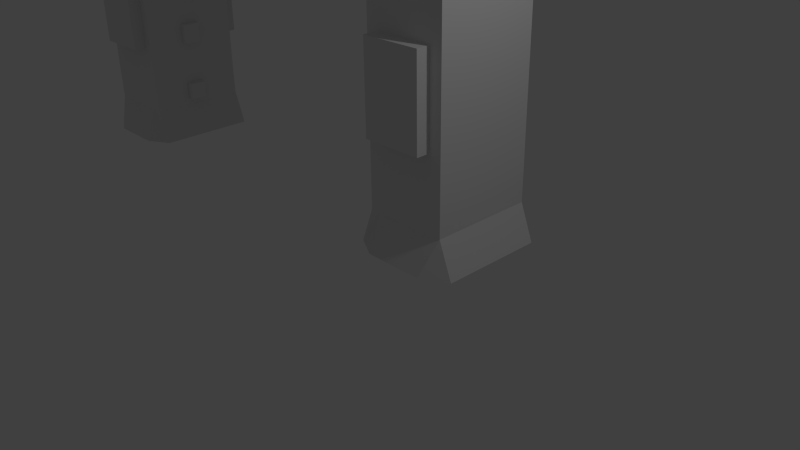 # Source: LaserOrTeslaGate.blend  (saved by Blender 2.69.0; exported with 4.5.12 LTS)
import bpy
from mathutils import Matrix  # noqa: F401  (used for matrix-valued properties, if any)

bpy.ops.wm.read_factory_settings(use_empty=True)
scene = bpy.context.scene
scene.name = 'Scene'

# ---- collections
col_collection_1 = bpy.data.collections.new('Collection 1'); scene.collection.children.link(col_collection_1)

# ---- materials (node trees are filled in below, after node groups)
mat_material = bpy.data.materials.new('Material')
mat_material.alpha_threshold = 0.0
mat_material.use_transparent_shadow = False
mat_material.roughness = 0.5
mat_material.line_color = (0.0, 0.0, 0.0, 1.0)
mat_material_001 = bpy.data.materials.new('Material.001')
mat_material_001.alpha_threshold = 0.0
mat_material_001.use_transparent_shadow = False
mat_material_001.roughness = 0.5
mat_material_001.line_color = (0.0, 0.0, 0.0, 1.0)

# ---- material node trees

# ---- world
world_world = bpy.data.worlds.new('World'); scene.world = world_world
world_world.color = (0.05088, 0.05088, 0.05088)
world_world.use_sun_shadow = False
world_world.sun_shadow_jitter_overblur = 0.0
world_world.cycles.sampling_method = 'MANUAL'
world_world.cycles.sample_map_resolution = 256

# ---- cameras
cam_camera = bpy.data.cameras.new('Camera')
cam_camera.clip_end = 100.0
cam_camera.lens = 35.0
cam_camera.sensor_width = 32.0
cam_camera.sensor_height = 18.0
cam_camera.ortho_scale = 7.314
cam_camera.dof.focus_distance = 0.0
cam_camera.dof.aperture_fstop = 128.0

# ---- lights
light_lamp = bpy.data.lights.new('Lamp', 'POINT')
light_lamp.transmission_factor = 0.0
light_lamp.cutoff_distance = 30.0
light_lamp.energy = 100.0
light_lamp.shadow_buffer_clip_start = 1.001
light_lamp.shadow_soft_size = 0.1
light_lamp.shadow_maximum_resolution = 0.006
light_lamp.use_absolute_resolution = True
light_lamp.cycles.use_multiple_importance_sampling = False

# ---- meshes
me_cube = bpy.data.meshes.new('Cube')
me_cube.from_pydata([(-10.09, -0.8487, -1.0), (-10.09, -6.546, -1.0), (-14.62, -6.546, -1.0), (-14.62, -0.8487, -1.0), (-9.352, -0.8487, 1.0), (-9.352, -6.546, 1.0), (-15.36, -6.546, 1.0), (-15.36, -0.8487, 1.0), (-10.09, -0.8487, -1.338), (-10.09, -6.546, -1.338), (-14.62, -6.546, -1.338), (-14.62, -0.8487, -1.338), (-10.09, -0.8487, -0.6302), (-10.09, -0.8487, -0.4748), (-10.09, -0.8487, -0.4185), (-10.09, -0.8487, -0.2619), (-10.09, -0.8487, -0.1197), (-10.09, -6.546, -0.6302), (-10.09, -6.546, -0.4748), (-10.09, -6.546, -0.4185), (-10.09, -6.546, -0.2619), (-10.09, -6.546, -0.1197), (-14.62, -6.546, -0.6302), (-14.62, -6.546, -0.4748), (-14.62, -6.546, -0.4185), (-14.62, -6.546, -0.2619), (-14.62, -6.546, -0.1197), (-14.62, -0.8487, -0.6302), (-14.62, -0.8487, -0.4748), (-14.62, -0.8487, -0.4185), (-14.62, -0.8487, -0.2619), (-14.62, -0.8487, -0.1197), (-14.62, -4.197, -1.0), (-9.352, -4.197, 1.0), (-15.36, -4.197, 1.0), (-10.09, -4.197, -0.6302), (-10.09, -4.197, -0.4185), (-10.09, -4.197, -0.1197), (-14.62, -4.197, -0.6302), (-14.62, -4.197, -0.4748), (-14.62, -4.197, -0.4185), (-14.62, -4.197, -0.2619), (-14.62, -4.197, -0.1197), (-14.62, -3.072, -1.0), (-15.36, -3.072, 1.0), (-14.62, -3.072, -0.6302), (-14.62, -3.072, -0.4748), (-14.62, -3.072, -0.4185), (-14.62, -3.072, -0.2619), (-14.62, -3.072, -0.1197), (-9.352, -3.072, 1.0), (-10.09, -3.072, -0.1197), (-10.09, -0.8487, -0.06463), (-10.09, -0.8487, 0.05701), (-10.09, -0.8487, 0.107), (-10.09, -0.8487, 0.2373), (-10.09, -0.8487, 0.2935), (-10.09, -0.8487, 0.41), (-10.09, -6.546, -0.06463), (-10.09, -6.546, 0.05701), (-10.09, -6.546, 0.107), (-10.09, -6.546, 0.2373), (-10.09, -6.546, 0.2935), (-10.09, -6.546, 0.41), (-14.62, -6.546, -0.06463), (-14.62, -6.546, 0.05701), (-14.62, -6.546, 0.107), (-14.62, -6.546, 0.2373), (-14.62, -6.546, 0.2935), (-14.62, -6.546, 0.41), (-14.62, -0.8487, -0.06463), (-14.62, -0.8487, 0.05701), (-14.62, -0.8487, 0.107), (-14.62, -0.8487, 0.2373), (-14.62, -0.8487, 0.2935), (-14.62, -0.8487, 0.41), (-10.09, -4.197, 0.41), (-10.09, -4.197, 0.2935), (-10.09, -4.197, 0.2373), (-10.09, -4.197, 0.05701), (-10.09, -4.197, -0.06463), (-14.62, -4.197, 0.41), (-14.62, -4.197, 0.2935), (-14.62, -4.197, 0.2373), (-14.62, -4.197, 0.107), (-14.62, -4.197, 0.05701), (-14.62, -4.197, -0.06463), (-14.62, -3.072, 0.41), (-14.62, -3.072, 0.2935), (-14.62, -3.072, 0.2373), (-14.62, -3.072, 0.107), (-14.62, -3.072, 0.05701), (-14.62, -3.072, -0.06463), (-10.09, -3.072, 0.05701), (-10.09, -3.072, -0.06463), (-10.09, -3.072, -0.3049), (-10.09, -3.072, 0.107), (-10.09, -3.072, 0.2373), (-10.09, -3.072, 0.2935), (-10.09, -3.072, 0.41), (-10.09, -4.197, 0.107), (-10.09, -3.072, -0.2619), (-10.09, -0.8487, -0.3049), (-10.09, -6.546, -0.3049), (-14.62, -6.546, -0.3049), (-14.62, -0.8487, -0.3049), (-10.09, -4.197, -0.3049), (-14.62, -4.197, -0.3049), (-14.62, -3.072, -0.3049), (-10.09, -3.072, -0.4185), (-10.09, -3.072, -0.4748), (-10.09, -3.072, -0.6302), (-10.09, -4.197, -0.2619), (-10.09, -4.197, -0.4748), (0.0, -2.697, -0.7478), (0.0, -2.697, -1.599), (0.0, -4.697, -1.599), (0.0, -4.697, -0.7478), (-10.09, -0.8487, 0.4568), (-10.09, -6.546, 0.4568), (-14.62, -6.546, 0.4568), (-14.62, -0.8487, 0.4568), (-10.09, -4.197, 0.4568), (-14.62, -4.197, 0.4568), (-14.62, -3.072, 0.4568), (-10.09, -3.072, 0.4568), (-10.1, -0.8428, 0.6342), (-10.1, -0.8428, 0.6723), (-10.09, -0.8487, 0.77), (-10.09, -0.8487, 0.8047), (-10.1, -6.54, 0.6342), (-10.1, -6.54, 0.6723), (-10.09, -6.546, 0.77), (-10.09, -6.546, 0.8047), (-14.63, -6.54, 0.6342), (-14.63, -6.54, 0.6723), (-14.62, -6.546, 0.77), (-14.62, -6.546, 0.8047), (-14.63, -0.8428, 0.6342), (-14.63, -0.8428, 0.6723), (-14.62, -0.8487, 0.77), (-14.62, -0.8487, 0.8047), (-10.1, -4.192, 0.6342), (-10.1, -4.192, 0.6723), (-10.09, -4.197, 0.77), (-10.09, -4.197, 0.8047), (-14.63, -4.192, 0.6342), (-14.63, -4.192, 0.6723), (-14.62, -4.197, 0.77), (-14.62, -4.197, 0.8047), (-14.63, -3.067, 0.6342), (-14.63, -3.067, 0.6723), (-14.62, -3.072, 0.77), (-14.62, -3.072, 0.8047), (-10.1, -3.067, 0.6342), (-10.1, -3.067, 0.6723), (-10.09, -3.072, 0.77), (-10.09, -3.072, 0.8047), (-14.62, -0.8487, -1.535), (-14.62, -6.546, -1.535), (-10.09, -6.546, -1.535), (-10.09, -0.8487, -1.535), (-9.715, -3.996, -0.4186), (-9.916, -4.197, -0.4185), (-9.742, -4.097, -0.4186), (-9.815, -4.17, -0.4186), (-9.916, -4.197, 0.4099), (-9.715, -3.996, 0.4099), (-9.815, -4.17, 0.4099), (-9.742, -4.097, 0.4099), (-9.715, -3.996, 0.2935), (-9.916, -4.197, 0.2935), (-9.742, -4.097, 0.2935), (-9.815, -4.17, 0.2935), (-9.916, -4.197, 0.05698), (-9.715, -3.996, 0.05696), (-9.815, -4.17, 0.05697), (-9.742, -4.097, 0.05696), (-9.715, -3.996, -0.06468), (-9.916, -4.197, -0.06466), (-9.742, -4.097, -0.06468), (-9.815, -4.17, -0.06467), (-9.715, -3.274, 0.05696), (-9.916, -3.072, 0.05698), (-9.742, -3.173, 0.05696), (-9.815, -3.099, 0.05697), (-9.916, -3.072, -0.06466), (-9.715, -3.274, -0.06468), (-9.815, -3.099, -0.06467), (-9.742, -3.173, -0.06468), (-9.715, -3.274, -0.305), (-9.916, -3.072, -0.305), (-9.742, -3.173, -0.305), (-9.815, -3.099, -0.305), (-9.916, -3.072, 0.2935), (-9.715, -3.274, 0.2935), (-9.815, -3.099, 0.2935), (-9.742, -3.173, 0.2935), (-9.715, -3.274, 0.4099), (-9.916, -3.072, 0.4099), (-9.742, -3.173, 0.4099), (-9.815, -3.099, 0.4099), (-9.916, -4.197, -0.305), (-9.715, -3.996, -0.305), (-9.815, -4.17, -0.305), (-9.742, -4.097, -0.305), (-9.916, -3.072, -0.4185), (-9.715, -3.274, -0.4186), (-9.815, -3.099, -0.4186), (-9.742, -3.173, -0.4186), (-9.72, -3.99, 0.6722), (-9.922, -4.192, 0.6723), (-9.747, -4.091, 0.6723), (-9.821, -4.164, 0.6723), (-9.916, -4.197, 0.77), (-9.715, -3.996, 0.77), (-9.816, -4.17, 0.77), (-9.742, -4.096, 0.77), (-9.922, -3.067, 0.6723), (-9.72, -3.268, 0.6722), (-9.821, -3.094, 0.6723), (-9.747, -3.167, 0.6723), (-9.715, -3.274, 0.77), (-9.916, -3.072, 0.77), (-9.742, -3.173, 0.77), (-9.816, -3.099, 0.77), (-13.94, -0.8487, -1.0), (-13.94, -6.546, -1.0), (-13.94, -0.1092, 1.0), (-13.94, -7.285, 1.0), (-13.94, -0.8487, -1.338), (-13.94, -6.546, -1.338), (-13.94, -6.546, -0.6302), (-13.94, -6.546, -0.4748), (-13.94, -6.546, -0.4185), (-13.94, -6.546, -0.2619), (-13.94, -6.546, -0.1197), (-13.94, -0.8487, -0.1197), (-13.94, -0.8487, -0.2619), (-13.94, -0.8487, -0.4185), (-13.94, -0.8487, -0.4748), (-13.94, -0.8487, -0.6302), (-13.94, -4.197, 1.0), (-13.94, -3.072, 1.0), (-13.94, -6.546, -0.06463), (-13.94, -6.546, 0.05701), (-13.94, -6.546, 0.107), (-13.94, -6.546, 0.2373), (-13.94, -6.546, 0.2935), (-13.94, -6.546, 0.41), (-13.94, -0.8487, 0.41), (-13.94, -0.8487, 0.2935), (-13.94, -0.8487, 0.2373), (-13.94, -0.8487, 0.107), (-13.94, -0.8487, 0.05701), (-13.94, -0.8487, -0.06463), (-13.94, -6.546, -0.3049), (-13.94, -0.8487, -0.3049), (-13.94, -6.546, 0.4568), (-13.94, -0.8487, 0.4568), (-13.95, -6.54, 0.6342), (-13.95, -6.54, 0.6723), (-13.94, -6.546, 0.77), (-13.94, -6.546, 0.8047), (-13.94, -0.8487, 0.8047), (-13.94, -0.8487, 0.77), (-13.95, -0.8428, 0.6723), (-13.95, -0.8428, 0.6342), (-13.94, -6.546, -1.535), (-13.94, -0.8487, -1.535), (-10.67, -4.197, 1.0), (-10.67, -3.072, 1.0), (-10.67, -0.8487, -1.0), (-10.67, -6.546, -1.0), (-10.67, -0.1092, 1.0), (-10.67, -7.285, 1.0), (-10.67, -0.8487, -1.338), (-10.67, -6.546, -1.338), (-10.67, -6.546, -0.6302), (-10.67, -6.546, -0.4748), (-10.67, -6.546, -0.4185), (-10.67, -6.546, -0.2619), (-10.67, -6.546, -0.1197), (-10.67, -0.8487, -0.1197), (-10.67, -0.8487, -0.2619), (-10.67, -0.8487, -0.4185), (-10.67, -0.8487, -0.4748), (-10.67, -0.8487, -0.6302), (-10.67, -6.546, -0.06463), (-10.67, -6.546, 0.05701), (-10.67, -6.546, 0.107), (-10.67, -6.546, 0.2373), (-10.67, -6.546, 0.2935), (-10.67, -6.546, 0.41), (-10.67, -0.8487, 0.41), (-10.67, -0.8487, 0.2935), (-10.67, -0.8487, 0.2373), (-10.67, -0.8487, 0.107), (-10.67, -0.8487, 0.05701), (-10.67, -0.8487, -0.06463), (-10.67, -6.546, -0.3049), (-10.67, -0.8487, -0.3049), (-10.67, -6.546, 0.4568), (-10.67, -0.8487, 0.4568), (-10.67, -6.54, 0.6342), (-10.67, -6.54, 0.6723), (-10.67, -6.546, 0.77), (-10.67, -6.546, 0.8047), (-10.67, -0.8487, 0.8047), (-10.67, -0.8487, 0.77), (-10.67, -0.8428, 0.6723), (-10.67, -0.8428, 0.6342), (-10.67, -6.546, -1.535), (-10.67, -0.8487, -1.535), (-13.94, -0.1092, 0.41), (-13.94, -0.1092, 0.2935), (-13.94, -0.1092, 0.2373), (-13.94, -0.1092, 0.107), (-13.94, -0.1092, 0.05701), (-13.94, -0.1092, -0.06463), (-10.67, -0.1092, 0.41), (-10.67, -0.1092, 0.2935), (-10.67, -0.1092, 0.2373), (-10.67, -0.1092, 0.107), (-10.67, -0.1092, 0.05701), (-10.67, -0.1092, -0.06463), (-13.94, -7.285, -0.06463), (-13.94, -7.285, 0.05701), (-13.94, -7.285, 0.107), (-13.94, -7.285, 0.2373), (-13.94, -7.285, 0.2935), (-13.94, -7.285, 0.41), (-10.67, -7.285, -0.06463), (-10.67, -7.285, 0.05701), (-10.67, -7.285, 0.107), (-10.67, -7.285, 0.2373), (-10.67, -7.285, 0.2935), (-10.67, -7.285, 0.41), (-13.94, -0.8487, -1.0), (-13.94, -6.546, -1.0), (-13.94, -0.8487, -1.338), (-13.94, -6.546, -1.338), (-10.67, -0.8487, -1.0), (-10.67, -6.546, -1.0), (-10.67, -0.8487, -1.338), (-10.67, -6.546, -1.338), (-13.94, -0.4789, -1.0), (-13.94, -0.4789, -1.338), (-10.67, -0.4789, -1.0), (-10.67, -0.4789, -1.338), (-13.94, -6.916, -1.0), (-13.94, -6.916, -1.338), (-10.67, -6.916, -1.0), (-10.67, -6.916, -1.338)], [], [(227, 2, 10, 231), (10, 2, 3, 11), (242, 34, 6, 229), (145, 33, 5, 133), (263, 229, 6, 137), (153, 44, 7, 141), (241, 226, 3, 27), (272, 0, 8, 276), (0, 1, 9, 8), (115, 8, 0, 114), (117, 1, 0, 114), (116, 9, 1, 117), (227, 232, 22, 2), (232, 233, 23, 22), (233, 234, 24, 23), (256, 235, 25, 104), (235, 236, 26, 25), (43, 45, 27, 3), (45, 46, 28, 27), (46, 47, 29, 28), (108, 48, 30, 105), (48, 49, 31, 30), (255, 237, 31, 70), (237, 238, 30, 31), (257, 239, 29, 105), (239, 240, 28, 29), (240, 241, 27, 28), (11, 158, 159, 10), (243, 44, 34, 242), (137, 6, 34, 149), (2, 22, 38, 32), (22, 23, 39, 38), (23, 24, 40, 39), (104, 25, 41, 107), (25, 26, 42, 41), (312, 313, 161, 160), (149, 34, 44, 153), (32, 38, 45, 43), (38, 39, 46, 45), (39, 40, 47, 46), (107, 41, 48, 108), (41, 42, 49, 48), (228, 7, 44, 243), (37, 80, 58, 21), (80, 79, 59, 58), (78, 77, 62, 61), (77, 76, 63, 62), (236, 244, 64, 26), (244, 245, 65, 64), (245, 246, 66, 65), (246, 247, 67, 66), (247, 248, 68, 67), (248, 249, 69, 68), (49, 92, 70, 31), (92, 91, 71, 70), (91, 90, 72, 71), (90, 89, 73, 72), (89, 88, 74, 73), (88, 87, 75, 74), (259, 250, 75, 121), (250, 251, 74, 75), (251, 252, 73, 74), (252, 253, 72, 73), (253, 254, 71, 72), (254, 255, 70, 71), (51, 94, 80, 37), (106, 112, 20, 103), (26, 64, 86, 42), (64, 65, 85, 86), (65, 66, 84, 85), (66, 67, 83, 84), (67, 68, 82, 83), (68, 69, 81, 82), (42, 86, 92, 49), (86, 85, 91, 92), (85, 84, 90, 91), (84, 83, 89, 90), (83, 82, 88, 89), (82, 81, 87, 88), (16, 52, 94, 51), (52, 53, 93, 94), (101, 51, 37, 112), (113, 36, 19, 18), (36, 106, 103, 19), (234, 256, 104, 24), (47, 108, 105, 29), (238, 257, 105, 30), (24, 104, 107, 40), (40, 107, 108, 47), (9, 116, 115, 8), (35, 113, 18, 17), (0, 12, 111, 35, 17, 1), (112, 37, 21, 20), (157, 50, 33, 145), (110, 109, 36, 113), (95, 101, 112, 106), (129, 4, 50, 157), (12, 13, 110, 111), (13, 14, 109, 110), (102, 15, 101, 95), (15, 16, 51, 101), (79, 100, 60, 59), (100, 78, 61, 60), (93, 96, 100, 79), (97, 98, 77, 78), (53, 54, 96, 93), (54, 55, 97, 96), (55, 56, 98, 97), (56, 57, 99, 98), (76, 77, 171, 166), (14, 102, 95, 109), (80, 94, 186, 188, 189, 187, 178, 180, 181, 179), (155, 156, 223, 218), (96, 97, 78, 100), (111, 110, 113, 35), (76, 122, 119, 63), (249, 258, 120, 69), (87, 124, 121, 75), (69, 120, 123, 81), (81, 123, 124, 87), (267, 259, 121, 138), (99, 125, 122, 76), (57, 118, 125, 99), (122, 142, 130, 119), (142, 143, 131, 130), (143, 144, 132, 131), (144, 145, 133, 132), (258, 260, 134, 120), (260, 261, 135, 134), (261, 262, 136, 135), (262, 263, 137, 136), (124, 150, 138, 121), (150, 151, 139, 138), (151, 152, 140, 139), (152, 153, 141, 140), (120, 134, 146, 123), (134, 135, 147, 146), (135, 136, 148, 147), (136, 137, 149, 148), (123, 146, 150, 124), (146, 147, 151, 150), (147, 148, 152, 151), (148, 149, 153, 152), (125, 154, 142, 122), (154, 155, 143, 142), (109, 95, 191, 206), (156, 157, 145, 144), (118, 126, 154, 125), (126, 127, 155, 154), (127, 128, 156, 155), (128, 129, 157, 156), (228, 264, 141, 7), (264, 265, 140, 141), (265, 266, 139, 140), (266, 267, 138, 139), (93, 79, 174, 176, 177, 175, 182, 184, 185, 183), (36, 109, 206, 208, 209, 207, 162, 164, 165, 163), (99, 76, 166, 168, 169, 167, 198, 200, 201, 199), (143, 155, 218, 220, 221, 219, 210, 212, 213, 211), (77, 98, 194, 196, 197, 195, 170, 172, 173, 171), (79, 80, 179, 174), (144, 143, 211, 214), (98, 99, 199, 194), (207, 190, 203, 162), (195, 198, 167, 170), (156, 144, 214, 216, 217, 215, 222, 224, 225, 223), (187, 182, 175, 178), (219, 222, 215, 210), (95, 106, 202, 204, 205, 203, 190, 192, 193, 191), (94, 93, 183, 186), (202, 163, 165, 204), (204, 165, 164, 205), (205, 164, 162, 203), (170, 167, 169, 172), (172, 169, 168, 173), (173, 168, 166, 171), (178, 175, 177, 180), (180, 177, 176, 181), (181, 176, 174, 179), (186, 183, 185, 188), (188, 185, 184, 189), (189, 184, 182, 187), (194, 199, 201, 196), (196, 201, 200, 197), (197, 200, 198, 195), (190, 207, 209, 192), (192, 209, 208, 193), (193, 208, 206, 191), (214, 211, 213, 216), (216, 213, 212, 217), (217, 212, 210, 215), (222, 219, 221, 224), (224, 221, 220, 225), (225, 220, 218, 223), (106, 36, 163, 202), (231, 10, 159, 268), (276, 8, 161, 313), (8, 9, 160, 161), (272, 276, 344, 342), (270, 242, 229, 275), (307, 275, 229, 263), (287, 272, 226, 241), (3, 226, 230, 11), (273, 278, 232, 227), (278, 279, 233, 232), (279, 280, 234, 233), (300, 281, 235, 256), (281, 282, 236, 235), (299, 283, 237, 255), (283, 284, 238, 237), (301, 285, 239, 257), (285, 286, 240, 239), (286, 287, 241, 240), (271, 243, 242, 270), (159, 158, 269, 268), (274, 228, 243, 271), (282, 288, 244, 236), (288, 289, 333, 332), (289, 290, 334, 333), (290, 291, 335, 334), (291, 292, 336, 335), (292, 293, 337, 336), (303, 294, 250, 259), (294, 295, 321, 320), (295, 296, 322, 321), (296, 297, 323, 322), (297, 298, 324, 323), (298, 299, 325, 324), (280, 300, 256, 234), (284, 301, 257, 238), (293, 302, 258, 249), (311, 303, 259, 267), (302, 304, 260, 258), (304, 305, 261, 260), (305, 306, 262, 261), (306, 307, 263, 262), (274, 308, 264, 228), (308, 309, 265, 264), (309, 310, 266, 265), (310, 311, 267, 266), (277, 231, 268, 312), (11, 230, 269, 158), (277, 273, 343, 345), (268, 269, 313, 312), (230, 276, 313, 269), (1, 273, 277, 9), (33, 270, 275, 5), (133, 5, 275, 307), (12, 0, 272, 287), (1, 17, 278, 273), (17, 18, 279, 278), (18, 19, 280, 279), (103, 20, 281, 300), (20, 21, 282, 281), (52, 16, 283, 299), (16, 15, 284, 283), (102, 14, 285, 301), (14, 13, 286, 285), (13, 12, 287, 286), (50, 271, 270, 33), (4, 274, 271, 50), (21, 58, 288, 282), (58, 59, 289, 288), (59, 60, 290, 289), (60, 61, 291, 290), (61, 62, 292, 291), (62, 63, 293, 292), (118, 57, 294, 303), (57, 56, 295, 294), (56, 55, 296, 295), (55, 54, 297, 296), (54, 53, 298, 297), (53, 52, 299, 298), (19, 103, 300, 280), (15, 102, 301, 284), (63, 119, 302, 293), (126, 118, 303, 311), (119, 130, 304, 302), (130, 131, 305, 304), (131, 132, 306, 305), (132, 133, 307, 306), (4, 129, 308, 274), (129, 128, 309, 308), (128, 127, 310, 309), (127, 126, 311, 310), (9, 277, 312, 160), (320, 321, 315, 314), (321, 322, 316, 315), (322, 323, 317, 316), (323, 324, 318, 317), (324, 325, 319, 318), (299, 255, 319, 325), (250, 294, 320, 314), (255, 254, 318, 319), (254, 253, 317, 318), (253, 252, 316, 317), (252, 251, 315, 316), (251, 250, 314, 315), (332, 333, 327, 326), (333, 334, 328, 327), (334, 335, 329, 328), (335, 336, 330, 329), (336, 337, 331, 330), (293, 249, 331, 337), (244, 288, 332, 326), (249, 248, 330, 331), (248, 247, 329, 330), (247, 246, 328, 329), (246, 245, 327, 328), (245, 244, 326, 327), (345, 343, 352, 353), (342, 344, 349, 348), (231, 277, 345, 341), (276, 230, 340, 344), (273, 227, 339, 343), (226, 272, 342, 338), (230, 226, 338, 340), (227, 231, 341, 339), (346, 348, 349, 347), (344, 340, 347, 349), (338, 342, 348, 346), (340, 338, 346, 347), (352, 350, 351, 353), (341, 345, 353, 351), (343, 339, 350, 352), (339, 341, 351, 350)])
me_cube.polygons.foreach_set('material_index', [1, 0, 1, 1, 1, 1, 1, 1, 1, 0, 0, 0, 1, 1, 1, 1, 1, 1, 1, 1, 1, 1, 1, 1, 1, 1, 1, 0, 1, 1, 1, 1, 1, 1, 1, 0, 1, 1, 1, 1, 1, 1, 1, 1, 1, 1, 1, 1, 1, 1, 1, 1, 1, 1, 1, 1, 1, 1, 1, 1, 1, 1, 1, 1, 1, 1, 1, 1, 1, 1, 1, 1, 1, 1, 1, 1, 1, 1, 1, 1, 1, 1, 1, 1, 1, 1, 1, 1, 1, 0, 1, 1, 1, 1, 1, 1, 1, 1, 1, 1, 1, 1, 1, 1, 1, 1, 1, 1, 1, 1, 1, 1, 1, 1, 1, 1, 1, 1, 1, 1, 1, 1, 1, 1, 1, 1, 1, 1, 1, 1, 1, 1, 1, 1, 1, 1, 1, 1, 1, 1, 1, 1, 1, 1, 1, 1, 1, 1, 1, 1, 1, 1, 1, 1, 1, 1, 1, 1, 1, 1, 1, 1, 1, 1, 1, 1, 1, 1, 1, 1, 1, 1, 1, 1, 1, 1, 1, 1, 1, 1, 1, 1, 1, 1, 1, 1, 1, 1, 1, 1, 1, 1, 1, 1, 1, 1, 1, 1, 1, 1, 1, 1, 1, 1, 1, 1, 1, 1, 1, 1, 1, 1, 1, 1, 0, 1, 1, 1, 1, 1, 1, 1, 1, 1, 1, 1, 1, 1, 1, 1, 1, 1, 1, 1, 1, 1, 1, 1, 1, 1, 1, 1, 1, 0, 1, 1, 1, 1, 1, 1, 1, 1, 1, 1, 1, 1, 1, 1, 1, 1, 1, 1, 1, 1, 1, 1, 1, 1, 1, 1, 1, 1, 1, 1, 1, 1, 1, 1, 1, 1, 1, 1, 1, 1, 1, 1, 1, 1, 1, 1, 1, 1, 1, 1, 1, 1, 1, 1, 1, 1, 1, 1, 1, 1, 1, 1, 1, 1, 1, 1, 1, 1, 1, 1, 1, 1, 1, 1, 1, 1, 1, 1, 1, 1, 1, 1])
me_cube.materials.append(mat_material)
me_cube.materials.append(mat_material_001)
me_cube.use_remesh_preserve_volume = False
me_cube.use_remesh_preserve_attributes = False
me_cube.use_mirror_vertex_groups = False
me_cube.update()

# ---- objects
ob_cube = bpy.data.objects.new('Cube', me_cube)
ob_lamp = bpy.data.objects.new('Lamp', light_lamp)
ob_camera = bpy.data.objects.new('Camera', cam_camera)

# ---- transforms, parenting, visibility, modifiers, constraints
ob_cube.location = (-3.0, 0.0, 2.647)
ob_cube.scale = (-0.2705, -0.2705, -2.7)
ob_cube.lock_rotations_4d = False
ob_cube.empty_display_type = 'ARROWS'
ob_cube.lineart.crease_threshold = 0.0
_m = ob_cube.modifiers.new('Mirror', 'MIRROR')
_m.merge_threshold = 0.378
ob_lamp.location = (4.076, 1.005, 5.904)
ob_lamp.rotation_euler = (0.6503, 0.05522, 1.866)
ob_lamp.lock_rotations_4d = False
ob_lamp.empty_display_type = 'ARROWS'
ob_lamp.color = (0.0, 0.0, 0.0, 0.0)
ob_lamp.lineart.crease_threshold = 0.0
ob_camera.location = (7.481, -6.508, 5.344)
ob_camera.rotation_euler = (1.109, 0.01082, 0.8149)
ob_camera.lock_rotations_4d = False
ob_camera.empty_display_type = 'ARROWS'
ob_camera.color = (0.0, 0.0, 0.0, 0.0)
ob_camera.display_type = 'WIRE'
ob_camera.lineart.crease_threshold = 0.0

# ---- collection membership
col_collection_1.objects.link(ob_cube)
col_collection_1.objects.link(ob_lamp)
col_collection_1.objects.link(ob_camera)

# ---- scene / render settings (as saved in the file)
scene.camera = ob_camera
scene.frame_start = 1; scene.frame_end = 250; scene.frame_set(1)
scene.render.engine = 'BLENDER_EEVEE_NEXT'
scene.render.image_settings.compression = 90
scene.render.resolution_percentage = 50
scene.render.dither_intensity = 0.0
scene.cycles.use_denoising = False
scene.cycles.samples = 10
scene.cycles.sampling_pattern = 'TABULATED_SOBOL'
scene.cycles.light_sampling_threshold = 0.0
scene.cycles.use_adaptive_sampling = False
scene.cycles.use_light_tree = False
scene.cycles.blur_glossy = 0.0
scene.cycles.volume_bounces = 1
scene.cycles.pixel_filter_type = 'GAUSSIAN'
scene.cycles.sample_clamp_indirect = 0.0
scene.view_settings.view_transform = 'Standard'
bpy.context.view_layer.update()
